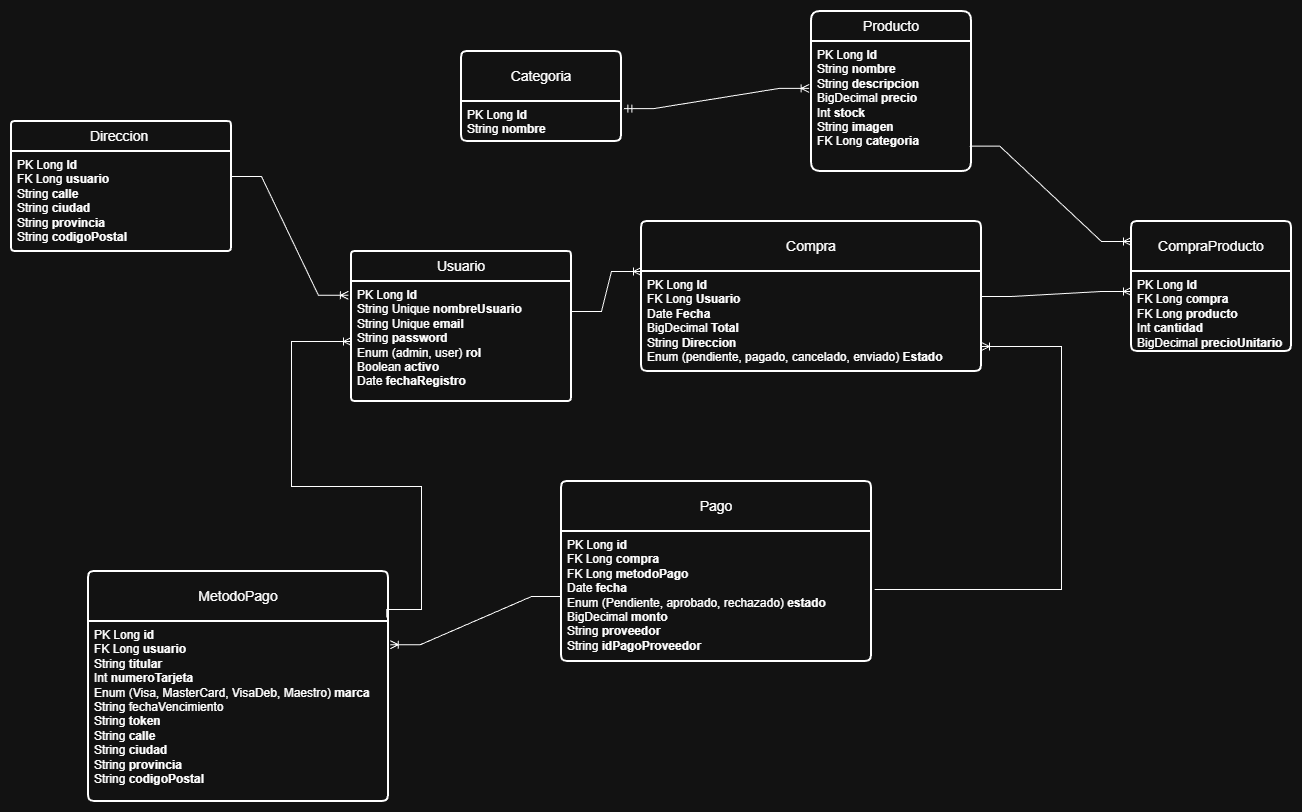

The diagram above was exported from draw.io. Its source (the exported page's mxGraphModel, read from the mxfile embedded in the PNG):
<mxGraphModel dx="2253" dy="841" grid="1" gridSize="10" guides="1" tooltips="1" connect="1" arrows="1" fold="1" page="1" pageScale="1" pageWidth="827" pageHeight="1169" math="0" shadow="0">
  <root>
    <mxCell id="0" />
    <mxCell id="1" parent="0" />
    <mxCell id="ybeKdPUN0XsTGgFb2xmd-52" parent="1" style="swimlane;childLayout=stackLayout;horizontal=1;startSize=30;horizontalStack=0;rounded=1;fontSize=14;fontStyle=0;strokeWidth=2;resizeParent=0;resizeLast=1;shadow=0;dashed=0;align=center;arcSize=10;whiteSpace=wrap;html=1;" value="Producto" vertex="1">
      <mxGeometry height="160" width="160" x="310" y="390" as="geometry" />
    </mxCell>
    <mxCell id="ybeKdPUN0XsTGgFb2xmd-53" parent="ybeKdPUN0XsTGgFb2xmd-52" style="align=left;strokeColor=none;fillColor=none;spacingLeft=4;spacingRight=4;fontSize=12;verticalAlign=top;resizable=0;rotatable=0;part=1;html=1;whiteSpace=wrap;" value="PK Long &lt;b&gt;Id&lt;/b&gt;&lt;div&gt;String &lt;b&gt;nombre&lt;/b&gt;&lt;/div&gt;&lt;div&gt;String &lt;b&gt;descripcion&lt;/b&gt;&lt;/div&gt;&lt;div&gt;BigDecimal&amp;nbsp;&lt;b&gt;precio&lt;/b&gt;&lt;/div&gt;&lt;div&gt;Int &lt;b&gt;stock&lt;/b&gt;&lt;/div&gt;&lt;div&gt;String &lt;b&gt;imagen&lt;/b&gt;&lt;/div&gt;&lt;div&gt;FK Long&amp;nbsp;&lt;b&gt;categoria&lt;/b&gt;&lt;/div&gt;&lt;div&gt;&lt;br&gt;&lt;/div&gt;" vertex="1">
      <mxGeometry height="130" width="160" y="30" as="geometry" />
    </mxCell>
    <mxCell id="ybeKdPUN0XsTGgFb2xmd-60" parent="1" style="swimlane;childLayout=stackLayout;horizontal=1;startSize=30;horizontalStack=0;rounded=1;fontSize=14;fontStyle=0;strokeWidth=2;resizeParent=0;resizeLast=1;shadow=0;dashed=0;align=center;arcSize=4;whiteSpace=wrap;html=1;" value="Usuario" vertex="1">
      <mxGeometry height="150" width="220" x="-150" y="630" as="geometry" />
    </mxCell>
    <mxCell id="ybeKdPUN0XsTGgFb2xmd-61" parent="ybeKdPUN0XsTGgFb2xmd-60" style="align=left;strokeColor=none;fillColor=none;spacingLeft=4;spacingRight=4;fontSize=12;verticalAlign=top;resizable=0;rotatable=0;part=1;html=1;whiteSpace=wrap;" value="PK Long &lt;b&gt;Id&lt;/b&gt;&lt;div&gt;String Unique&amp;nbsp;&lt;b&gt;nombreUsuario&lt;/b&gt;&lt;/div&gt;&lt;div&gt;String Unique &lt;b&gt;email&lt;/b&gt;&lt;/div&gt;&lt;div&gt;String &lt;b&gt;password&lt;/b&gt;&lt;/div&gt;&lt;div&gt;&lt;span style=&quot;background-color: transparent; color: light-dark(rgb(0, 0, 0), rgb(255, 255, 255));&quot;&gt;Enum (admin, user)&amp;nbsp;&lt;b&gt;rol&lt;/b&gt;&lt;/span&gt;&lt;b style=&quot;background-color: transparent; color: light-dark(rgb(0, 0, 0), rgb(255, 255, 255));&quot;&gt;&amp;nbsp;&lt;/b&gt;&lt;/div&gt;&lt;div&gt;&lt;span style=&quot;background-color: transparent; color: light-dark(rgb(0, 0, 0), rgb(255, 255, 255));&quot;&gt;Boolean &lt;b&gt;activo&lt;/b&gt;&lt;/span&gt;&lt;/div&gt;&lt;div&gt;Date &lt;b&gt;fechaRegistro&lt;/b&gt;&lt;/div&gt;&lt;div&gt;&lt;span style=&quot;background-color: transparent; color: light-dark(rgb(0, 0, 0), rgb(255, 255, 255));&quot;&gt;&lt;br&gt;&lt;/span&gt;&lt;/div&gt;&lt;div&gt;&lt;br&gt;&lt;/div&gt;" vertex="1">
      <mxGeometry height="120" width="220" y="30" as="geometry" />
    </mxCell>
    <mxCell id="ybeKdPUN0XsTGgFb2xmd-66" parent="1" style="swimlane;childLayout=stackLayout;horizontal=1;startSize=50;horizontalStack=0;rounded=1;fontSize=14;fontStyle=0;strokeWidth=2;resizeParent=0;resizeLast=1;shadow=0;dashed=0;align=center;arcSize=4;whiteSpace=wrap;html=1;" value="Compra" vertex="1">
      <mxGeometry height="150" width="340" x="140" y="600" as="geometry" />
    </mxCell>
    <mxCell id="ybeKdPUN0XsTGgFb2xmd-67" parent="ybeKdPUN0XsTGgFb2xmd-66" style="align=left;strokeColor=none;fillColor=none;spacingLeft=4;spacingRight=4;fontSize=12;verticalAlign=top;resizable=0;rotatable=0;part=1;html=1;whiteSpace=wrap;" value="PK Long &lt;b&gt;Id&lt;/b&gt;&lt;div&gt;FK Long &lt;b&gt;Usuario&lt;/b&gt;&lt;/div&gt;&lt;div&gt;Date &lt;b&gt;Fecha&lt;/b&gt;&lt;/div&gt;&lt;div&gt;BigDecimal&amp;nbsp;&lt;b&gt;Total&lt;/b&gt;&lt;/div&gt;&lt;div&gt;String &lt;b&gt;Direccion&lt;/b&gt;&lt;/div&gt;&lt;div&gt;Enum (pendiente, pagado, cancelado, enviado) &lt;b&gt;Estado&lt;/b&gt;&lt;/div&gt;&lt;div&gt;&lt;br&gt;&lt;/div&gt;" vertex="1">
      <mxGeometry height="100" width="340" y="50" as="geometry" />
    </mxCell>
    <mxCell id="ybeKdPUN0XsTGgFb2xmd-115" edge="1" parent="ybeKdPUN0XsTGgFb2xmd-66" source="ybeKdPUN0XsTGgFb2xmd-67" style="edgeStyle=orthogonalEdgeStyle;rounded=0;orthogonalLoop=1;jettySize=auto;html=1;exitX=0.5;exitY=1;exitDx=0;exitDy=0;" target="ybeKdPUN0XsTGgFb2xmd-67">
      <mxGeometry relative="1" as="geometry" />
    </mxCell>
    <mxCell id="ybeKdPUN0XsTGgFb2xmd-81" parent="1" style="swimlane;childLayout=stackLayout;horizontal=1;startSize=50;horizontalStack=0;rounded=1;fontSize=14;fontStyle=0;strokeWidth=2;resizeParent=0;resizeLast=1;shadow=0;dashed=0;align=center;arcSize=4;whiteSpace=wrap;html=1;" value="CompraProducto" vertex="1">
      <mxGeometry height="130" width="160" x="630" y="600" as="geometry" />
    </mxCell>
    <mxCell id="ybeKdPUN0XsTGgFb2xmd-82" parent="ybeKdPUN0XsTGgFb2xmd-81" style="align=left;strokeColor=none;fillColor=none;spacingLeft=4;spacingRight=4;fontSize=12;verticalAlign=top;resizable=0;rotatable=0;part=1;html=1;whiteSpace=wrap;" value="PK Long &lt;b&gt;Id&lt;/b&gt;&lt;div&gt;FK Long c&lt;b&gt;ompra&lt;/b&gt;&lt;/div&gt;&lt;div&gt;FK Long &lt;b&gt;producto&lt;/b&gt;&lt;/div&gt;&lt;div&gt;Int &lt;b&gt;cantidad&lt;/b&gt;&lt;/div&gt;&lt;div&gt;BigDecimal&amp;nbsp;&lt;b&gt;precioUnitario&lt;/b&gt;&lt;/div&gt;" vertex="1">
      <mxGeometry height="80" width="160" y="50" as="geometry" />
    </mxCell>
    <mxCell id="ybeKdPUN0XsTGgFb2xmd-83" edge="1" parent="1" source="ybeKdPUN0XsTGgFb2xmd-61" style="edgeStyle=entityRelationEdgeStyle;fontSize=12;html=1;endArrow=ERoneToMany;rounded=0;entryX=0;entryY=0;entryDx=0;entryDy=0;exitX=1;exitY=0.25;exitDx=0;exitDy=0;" target="ybeKdPUN0XsTGgFb2xmd-67" value="">
      <mxGeometry height="100" relative="1" width="100" as="geometry">
        <mxPoint x="160" y="640" as="sourcePoint" />
        <mxPoint x="290" y="680.01" as="targetPoint" />
      </mxGeometry>
    </mxCell>
    <mxCell id="ybeKdPUN0XsTGgFb2xmd-85" edge="1" parent="1" source="ybeKdPUN0XsTGgFb2xmd-67" style="edgeStyle=entityRelationEdgeStyle;fontSize=12;html=1;endArrow=ERoneToMany;rounded=0;entryX=0;entryY=0.25;entryDx=0;entryDy=0;exitX=1;exitY=0.25;exitDx=0;exitDy=0;" target="ybeKdPUN0XsTGgFb2xmd-82" value="">
      <mxGeometry height="100" relative="1" width="100" as="geometry">
        <mxPoint x="470" y="680" as="sourcePoint" />
        <mxPoint x="640" y="710" as="targetPoint" />
      </mxGeometry>
    </mxCell>
    <mxCell id="ybeKdPUN0XsTGgFb2xmd-86" edge="1" parent="1" source="ybeKdPUN0XsTGgFb2xmd-53" style="edgeStyle=entityRelationEdgeStyle;fontSize=12;html=1;endArrow=ERoneToMany;rounded=0;entryX=1;entryY=0.25;entryDx=0;entryDy=0;exitX=0.989;exitY=0.805;exitDx=0;exitDy=0;exitPerimeter=0;" value="">
      <mxGeometry height="100" relative="1" width="100" as="geometry">
        <mxPoint x="510" y="480" as="sourcePoint" />
        <mxPoint x="630" y="620" as="targetPoint" />
      </mxGeometry>
    </mxCell>
    <mxCell id="ybeKdPUN0XsTGgFb2xmd-87" parent="1" style="swimlane;childLayout=stackLayout;horizontal=1;startSize=30;horizontalStack=0;rounded=1;fontSize=14;fontStyle=0;strokeWidth=2;resizeParent=0;resizeLast=1;shadow=0;dashed=0;align=center;arcSize=4;whiteSpace=wrap;html=1;" value="Direccion&lt;span style=&quot;white-space: pre;&quot;&gt;&#09;&lt;/span&gt;" vertex="1">
      <mxGeometry height="130" width="220" x="-490" y="500" as="geometry" />
    </mxCell>
    <mxCell id="ybeKdPUN0XsTGgFb2xmd-88" parent="ybeKdPUN0XsTGgFb2xmd-87" style="align=left;strokeColor=none;fillColor=none;spacingLeft=4;spacingRight=4;fontSize=12;verticalAlign=top;resizable=0;rotatable=0;part=1;html=1;whiteSpace=wrap;" value="PK Long &lt;b&gt;Id&lt;/b&gt;&lt;div&gt;FK Long &lt;b&gt;usuario&lt;/b&gt;&lt;/div&gt;&lt;div&gt;String&amp;nbsp;&lt;b&gt;calle&lt;/b&gt;&lt;/div&gt;&lt;div&gt;String &lt;b&gt;ciudad&lt;/b&gt;&lt;/div&gt;&lt;div&gt;&lt;span style=&quot;background-color: transparent; color: light-dark(rgb(0, 0, 0), rgb(255, 255, 255));&quot;&gt;String &lt;b&gt;provincia&lt;/b&gt;&lt;/span&gt;&lt;/div&gt;&lt;div&gt;&lt;span style=&quot;background-color: transparent; color: light-dark(rgb(0, 0, 0), rgb(255, 255, 255));&quot;&gt;String &lt;b&gt;codigoPostal&lt;/b&gt;&lt;/span&gt;&lt;b style=&quot;background-color: transparent; color: light-dark(rgb(0, 0, 0), rgb(255, 255, 255));&quot;&gt;&amp;nbsp;&lt;/b&gt;&lt;/div&gt;&lt;div&gt;&lt;br&gt;&lt;/div&gt;" vertex="1">
      <mxGeometry height="100" width="220" y="30" as="geometry" />
    </mxCell>
    <mxCell id="ybeKdPUN0XsTGgFb2xmd-89" edge="1" parent="1" source="ybeKdPUN0XsTGgFb2xmd-88" style="edgeStyle=entityRelationEdgeStyle;fontSize=12;html=1;endArrow=ERoneToMany;rounded=0;entryX=-0.014;entryY=0.115;entryDx=0;entryDy=0;entryPerimeter=0;exitX=1;exitY=0.25;exitDx=0;exitDy=0;" target="ybeKdPUN0XsTGgFb2xmd-61" value="">
      <mxGeometry height="100" relative="1" width="100" as="geometry">
        <mxPoint x="-90" y="650" as="sourcePoint" />
        <mxPoint x="110" y="550" as="targetPoint" />
      </mxGeometry>
    </mxCell>
    <mxCell id="ybeKdPUN0XsTGgFb2xmd-90" parent="1" style="swimlane;childLayout=stackLayout;horizontal=1;startSize=50;horizontalStack=0;rounded=1;fontSize=14;fontStyle=0;strokeWidth=2;resizeParent=0;resizeLast=1;shadow=0;dashed=0;align=center;arcSize=4;whiteSpace=wrap;html=1;" value="Categoria" vertex="1">
      <mxGeometry height="90" width="160" x="-40" y="430" as="geometry" />
    </mxCell>
    <mxCell id="ybeKdPUN0XsTGgFb2xmd-91" parent="ybeKdPUN0XsTGgFb2xmd-90" style="align=left;strokeColor=none;fillColor=none;spacingLeft=4;spacingRight=4;fontSize=12;verticalAlign=top;resizable=0;rotatable=0;part=1;html=1;whiteSpace=wrap;" value="PK Long &lt;b&gt;Id&lt;/b&gt;&lt;div&gt;String &lt;b&gt;nombre&lt;/b&gt;&lt;/div&gt;" vertex="1">
      <mxGeometry height="40" width="160" y="50" as="geometry" />
    </mxCell>
    <mxCell id="ybeKdPUN0XsTGgFb2xmd-92" edge="1" parent="1" source="ybeKdPUN0XsTGgFb2xmd-91" style="edgeStyle=entityRelationEdgeStyle;fontSize=12;html=1;endArrow=ERoneToMany;startArrow=ERmandOne;rounded=0;exitX=1.015;exitY=0.177;exitDx=0;exitDy=0;exitPerimeter=0;entryX=-0.015;entryY=0.361;entryDx=0;entryDy=0;entryPerimeter=0;" target="ybeKdPUN0XsTGgFb2xmd-53" value="">
      <mxGeometry height="100" relative="1" width="100" as="geometry">
        <mxPoint x="240" y="410" as="sourcePoint" />
        <mxPoint x="340" y="310" as="targetPoint" />
      </mxGeometry>
    </mxCell>
    <mxCell id="ybeKdPUN0XsTGgFb2xmd-94" parent="1" style="swimlane;childLayout=stackLayout;horizontal=1;startSize=50;horizontalStack=0;rounded=1;fontSize=14;fontStyle=0;strokeWidth=2;resizeParent=0;resizeLast=1;shadow=0;dashed=0;align=center;arcSize=4;whiteSpace=wrap;html=1;" value="MetodoPago" vertex="1">
      <mxGeometry height="230" width="300" x="-413" y="950" as="geometry" />
    </mxCell>
    <mxCell id="ybeKdPUN0XsTGgFb2xmd-95" parent="ybeKdPUN0XsTGgFb2xmd-94" style="align=left;strokeColor=none;fillColor=none;spacingLeft=4;spacingRight=4;fontSize=12;verticalAlign=top;resizable=0;rotatable=0;part=1;html=1;whiteSpace=wrap;" value="PK Long &lt;b&gt;id&lt;/b&gt;&lt;div&gt;FK Long &lt;b&gt;usuario&lt;/b&gt;&lt;br&gt;&lt;div&gt;String &lt;b&gt;titular&lt;/b&gt;&lt;br&gt;Int &lt;b&gt;numeroTarjeta&lt;/b&gt;&lt;/div&gt;&lt;div&gt;Enum (Visa, MasterCard, VisaDeb, Maestro) &lt;b&gt;marca&lt;/b&gt;&lt;/div&gt;&lt;div&gt;String fechaVencimiento&lt;/div&gt;&lt;div&gt;String &lt;b&gt;token&lt;/b&gt;&lt;/div&gt;&lt;div&gt;String &lt;b&gt;calle&lt;/b&gt;&lt;/div&gt;&lt;div&gt;String &lt;b&gt;ciudad&lt;/b&gt;&lt;/div&gt;&lt;div&gt;String &lt;b&gt;provincia&lt;/b&gt;&lt;/div&gt;&lt;div&gt;String &lt;b&gt;codigoPostal&lt;/b&gt;&lt;/div&gt;&lt;/div&gt;" vertex="1">
      <mxGeometry height="180" width="300" y="50" as="geometry" />
    </mxCell>
    <mxCell id="ybeKdPUN0XsTGgFb2xmd-96" edge="1" parent="1" source="ybeKdPUN0XsTGgFb2xmd-94" style="edgeStyle=orthogonalEdgeStyle;fontSize=12;html=1;endArrow=ERoneToMany;rounded=0;entryX=0;entryY=0.5;entryDx=0;entryDy=0;exitX=0.994;exitY=0.2;exitDx=0;exitDy=0;exitPerimeter=0;" target="ybeKdPUN0XsTGgFb2xmd-61" value="">
      <mxGeometry height="100" relative="1" width="100" as="geometry">
        <Array as="points">
          <mxPoint x="-80" y="988" />
          <mxPoint x="-80" y="865" />
          <mxPoint x="-210" y="865" />
          <mxPoint x="-210" y="720" />
        </Array>
        <mxPoint x="-230" y="670" as="sourcePoint" />
        <mxPoint x="-153" y="899" as="targetPoint" />
      </mxGeometry>
    </mxCell>
    <mxCell id="ybeKdPUN0XsTGgFb2xmd-101" parent="1" style="swimlane;childLayout=stackLayout;horizontal=1;startSize=50;horizontalStack=0;rounded=1;fontSize=14;fontStyle=0;strokeWidth=2;resizeParent=0;resizeLast=1;shadow=0;dashed=0;align=center;arcSize=4;whiteSpace=wrap;html=1;" value="Pago" vertex="1">
      <mxGeometry height="180" width="310" x="60" y="860" as="geometry" />
    </mxCell>
    <mxCell id="ybeKdPUN0XsTGgFb2xmd-102" parent="ybeKdPUN0XsTGgFb2xmd-101" style="align=left;strokeColor=none;fillColor=none;spacingLeft=4;spacingRight=4;fontSize=12;verticalAlign=top;resizable=0;rotatable=0;part=1;html=1;whiteSpace=wrap;" value="PK Long &lt;b&gt;id&lt;/b&gt;&lt;div&gt;FK Long &lt;b&gt;compra&lt;/b&gt;&lt;br&gt;&lt;div&gt;FK Long &lt;b&gt;metodoPago&lt;/b&gt;&lt;/div&gt;&lt;div&gt;Date &lt;b&gt;fecha&lt;/b&gt;&lt;/div&gt;&lt;div&gt;Enum (Pendiente,&amp;nbsp;aprobado, rechazado) &lt;b&gt;estado&lt;/b&gt;&lt;/div&gt;&lt;div&gt;BigDecimal&amp;nbsp;&lt;b&gt;monto&lt;/b&gt;&lt;/div&gt;&lt;div&gt;String &lt;b&gt;proveedor&lt;/b&gt;&lt;/div&gt;&lt;div&gt;String &lt;b&gt;idPagoProveedor&lt;/b&gt;&lt;/div&gt;&lt;div&gt;&lt;span style=&quot;color: rgba(0, 0, 0, 0); font-family: monospace; font-size: 0px; text-wrap-mode: nowrap; background-color: transparent;&quot;&gt;D%3CmxGraphModel%3E%3Croot%3E%3CmxCell%20id%3D%220%22%2F%3E%3CmxCell%20id%3D%221%22%20parent%3D%220%22%2F%3E%3CmxCell%20id%3D%222%22%20edge%3D%221%22%20parent%3D%221%22%20style%3D%22edgeStyle%3DentityRelationEdgeStyle%3BfontSize%3D12%3Bhtml%3D1%3BendArrow%3DERoneToMany%3Brounded%3D0%3BentryX%3D-0.014%3BentryY%3D0.115%3BentryDx%3D0%3BentryDy%3D0%3BentryPerimeter%3D0%3BexitX%3D1%3BexitY%3D0.25%3BexitDx%3D0%3BexitDy%3D0%3B%22%20value%3D%22%22%3E%3CmxGeometry%20height%3D%22100%22%20relative%3D%221%22%20width%3D%22100%22%20as%3D%22geometry%22%3E%3CmxPoint%20x%3D%22-260%22%20y%3D%22525%22%20as%3D%22sourcePoint%22%2F%3E%3CmxPoint%20x%3D%22-183%22%20y%3D%22754%22%20as%3D%22targetPoint%22%2F%3E%3C%2FmxGeometry%3E%3C%2FmxCell%3E%3C%2Froot%3E%3C%2FmxGraphModel%3Ea e es eesdfsdfsd&lt;/span&gt;&lt;/div&gt;&lt;/div&gt;" vertex="1">
      <mxGeometry height="130" width="310" y="50" as="geometry" />
    </mxCell>
    <mxCell id="ybeKdPUN0XsTGgFb2xmd-104" edge="1" parent="1" source="ybeKdPUN0XsTGgFb2xmd-102" style="edgeStyle=entityRelationEdgeStyle;fontSize=12;html=1;endArrow=ERoneToMany;rounded=0;entryX=1.006;entryY=0.129;entryDx=0;entryDy=0;entryPerimeter=0;exitX=0;exitY=0.5;exitDx=0;exitDy=0;" target="ybeKdPUN0XsTGgFb2xmd-95" value="">
      <mxGeometry height="100" relative="1" width="100" as="geometry">
        <mxPoint x="-20" y="830" as="sourcePoint" />
        <mxPoint x="80" y="730" as="targetPoint" />
      </mxGeometry>
    </mxCell>
    <mxCell id="ybeKdPUN0XsTGgFb2xmd-108" edge="1" parent="1" source="ybeKdPUN0XsTGgFb2xmd-102" style="edgeStyle=orthogonalEdgeStyle;fontSize=12;html=1;endArrow=ERoneToMany;rounded=0;entryX=1;entryY=0.75;entryDx=0;entryDy=0;exitX=1.01;exitY=0.446;exitDx=0;exitDy=0;exitPerimeter=0;" target="ybeKdPUN0XsTGgFb2xmd-67" value="">
      <mxGeometry height="100" relative="1" width="100" as="geometry">
        <Array as="points">
          <mxPoint x="560" y="968" />
          <mxPoint x="560" y="725" />
        </Array>
        <mxPoint x="390" y="1010" as="sourcePoint" />
        <mxPoint x="490" y="910" as="targetPoint" />
      </mxGeometry>
    </mxCell>
  </root>
</mxGraphModel>